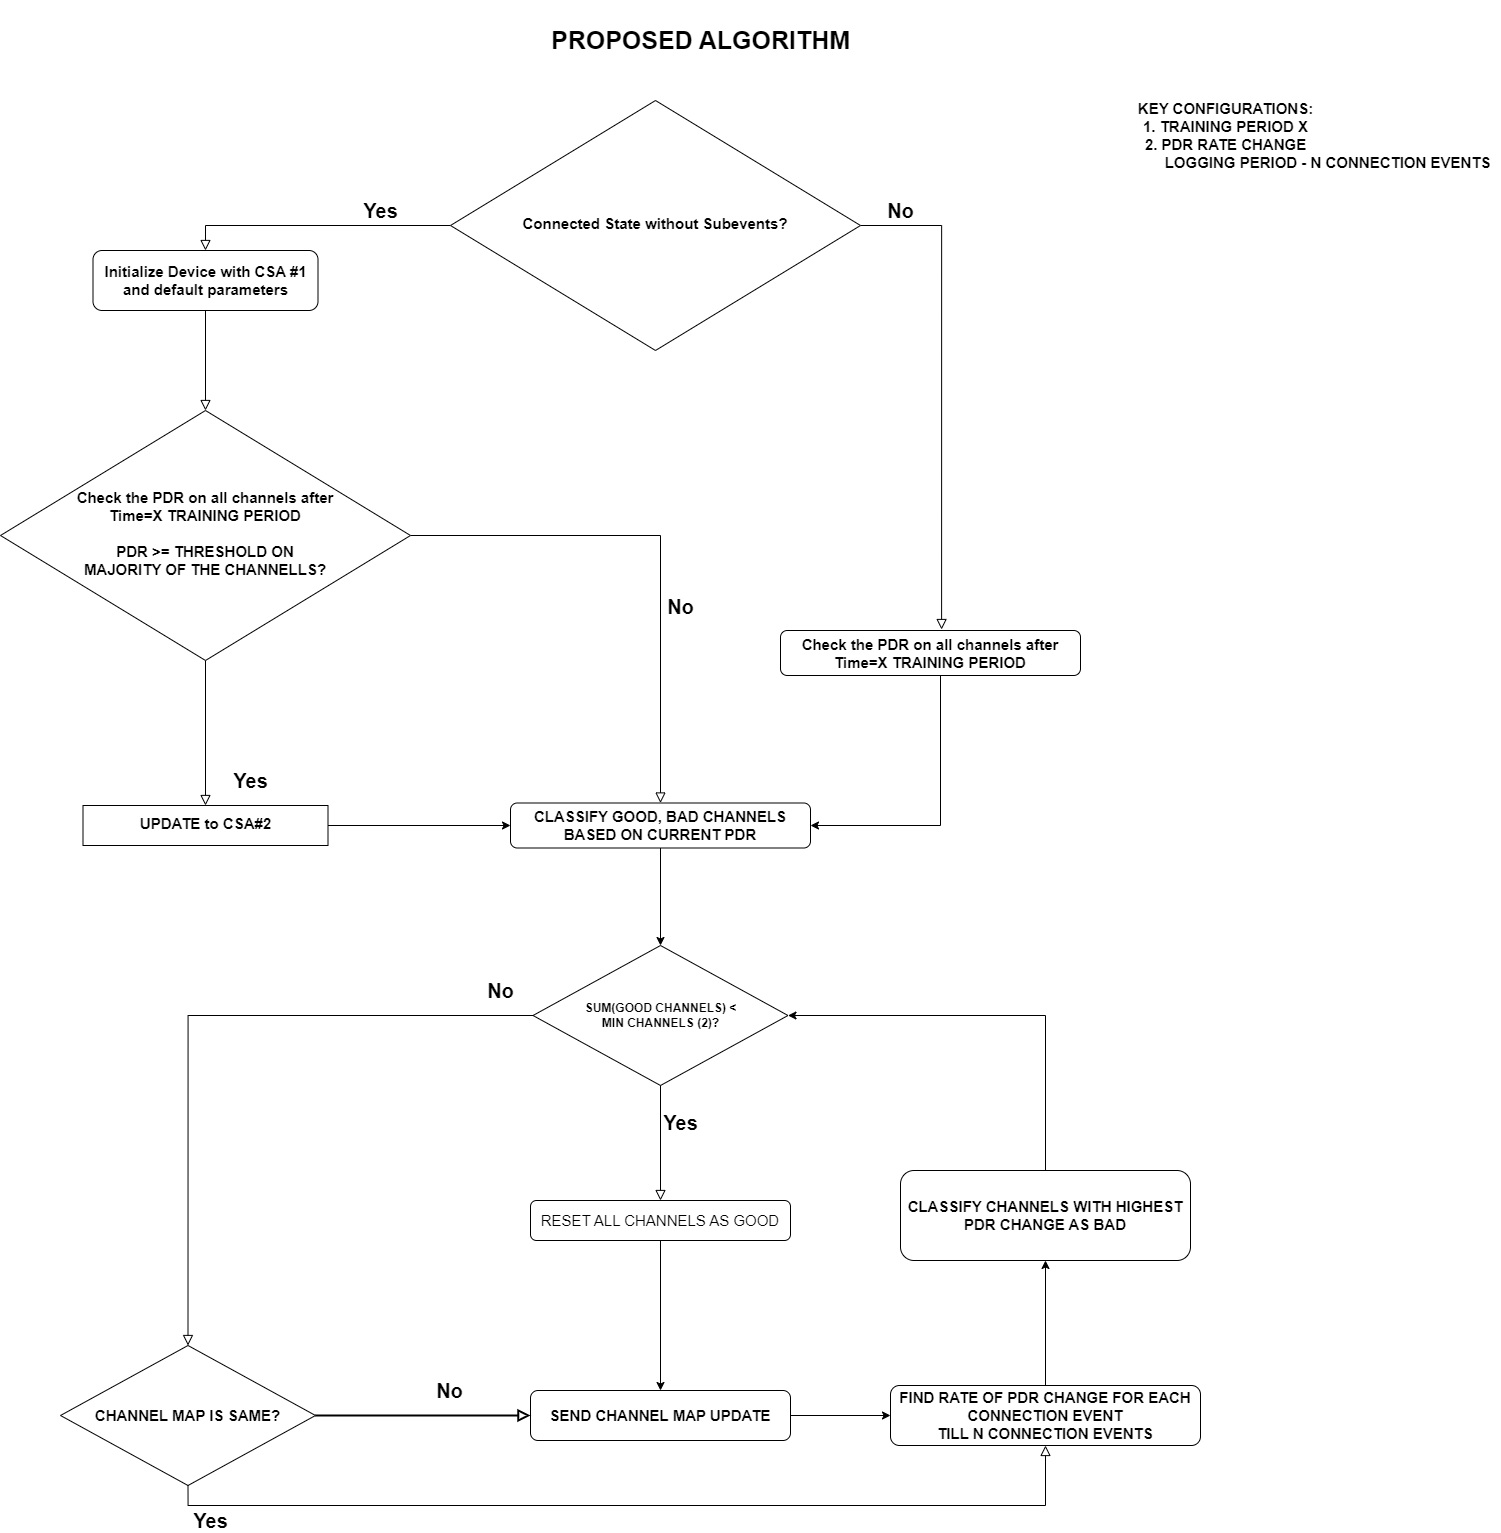

The diagram above was exported from draw.io. Its source (the exported page's mxGraphModel, read from the mxfile embedded in the PNG):
<mxGraphModel dx="2876" dy="2249" grid="1" gridSize="10" guides="1" tooltips="1" connect="1" arrows="1" fold="1" page="1" pageScale="1" pageWidth="827" pageHeight="1169" math="0" shadow="0">
  <root>
    <mxCell id="WIyWlLk6GJQsqaUBKTNV-0" />
    <mxCell id="WIyWlLk6GJQsqaUBKTNV-1" parent="WIyWlLk6GJQsqaUBKTNV-0" />
    <mxCell id="WIyWlLk6GJQsqaUBKTNV-2" value="" style="rounded=0;html=1;jettySize=auto;orthogonalLoop=1;fontSize=11;endArrow=block;endFill=0;endSize=8;strokeWidth=1;shadow=0;labelBackgroundColor=none;edgeStyle=orthogonalEdgeStyle;" parent="WIyWlLk6GJQsqaUBKTNV-1" source="WIyWlLk6GJQsqaUBKTNV-3" target="WIyWlLk6GJQsqaUBKTNV-6" edge="1">
      <mxGeometry relative="1" as="geometry" />
    </mxCell>
    <mxCell id="WIyWlLk6GJQsqaUBKTNV-3" value="&lt;font style=&quot;font-size: 15px;&quot;&gt;Initialize Device with CSA #1 and default parameters&lt;/font&gt;" style="rounded=1;whiteSpace=wrap;html=1;fontSize=15;glass=0;strokeWidth=1;shadow=0;fontStyle=1" parent="WIyWlLk6GJQsqaUBKTNV-1" vertex="1">
      <mxGeometry x="-247.5" y="-10" width="225" height="60" as="geometry" />
    </mxCell>
    <mxCell id="WIyWlLk6GJQsqaUBKTNV-4" value="Yes" style="rounded=0;html=1;jettySize=auto;orthogonalLoop=1;fontSize=20;endArrow=block;endFill=0;endSize=8;strokeWidth=1;shadow=0;labelBackgroundColor=none;edgeStyle=orthogonalEdgeStyle;fontStyle=1" parent="WIyWlLk6GJQsqaUBKTNV-1" source="WIyWlLk6GJQsqaUBKTNV-6" target="WIyWlLk6GJQsqaUBKTNV-10" edge="1">
      <mxGeometry x="0.6667" y="45" relative="1" as="geometry">
        <mxPoint y="-1" as="offset" />
      </mxGeometry>
    </mxCell>
    <mxCell id="WIyWlLk6GJQsqaUBKTNV-5" value="No" style="edgeStyle=orthogonalEdgeStyle;rounded=0;html=1;jettySize=auto;orthogonalLoop=1;fontSize=20;endArrow=block;endFill=0;endSize=8;strokeWidth=1;shadow=0;labelBackgroundColor=none;fontStyle=1;entryX=0.5;entryY=0;entryDx=0;entryDy=0;" parent="WIyWlLk6GJQsqaUBKTNV-1" source="WIyWlLk6GJQsqaUBKTNV-6" target="KZiq4D70HgU1kvEMjOXb-24" edge="1">
      <mxGeometry x="0.2365" y="20" relative="1" as="geometry">
        <mxPoint y="1" as="offset" />
        <mxPoint x="420" y="260" as="targetPoint" />
      </mxGeometry>
    </mxCell>
    <mxCell id="WIyWlLk6GJQsqaUBKTNV-6" value="&lt;font style=&quot;font-size: 15px;&quot;&gt;&lt;b&gt;Check the PDR on all channels after &lt;br&gt;Time=X TRAINING PERIOD&lt;br style=&quot;&quot;&gt;&lt;br style=&quot;&quot;&gt;PDR &amp;gt;= THRESHOLD ON &lt;br&gt;MAJORITY OF THE CHANNELLS?&lt;/b&gt;&lt;/font&gt;" style="rhombus;whiteSpace=wrap;html=1;shadow=0;fontFamily=Helvetica;fontSize=15;align=center;strokeWidth=1;spacing=6;spacingTop=-4;" parent="WIyWlLk6GJQsqaUBKTNV-1" vertex="1">
      <mxGeometry x="-340" y="150" width="410" height="250" as="geometry" />
    </mxCell>
    <mxCell id="KZiq4D70HgU1kvEMjOXb-26" style="edgeStyle=orthogonalEdgeStyle;rounded=0;orthogonalLoop=1;jettySize=auto;html=1;entryX=0;entryY=0.5;entryDx=0;entryDy=0;" parent="WIyWlLk6GJQsqaUBKTNV-1" source="WIyWlLk6GJQsqaUBKTNV-10" target="KZiq4D70HgU1kvEMjOXb-24" edge="1">
      <mxGeometry relative="1" as="geometry" />
    </mxCell>
    <mxCell id="WIyWlLk6GJQsqaUBKTNV-10" value="UPDATE to CSA#2" style="rectangle;whiteSpace=wrap;html=1;shadow=0;fontFamily=Helvetica;fontSize=15;align=center;strokeWidth=1;spacing=6;spacingTop=-4;fontStyle=1" parent="WIyWlLk6GJQsqaUBKTNV-1" vertex="1">
      <mxGeometry x="-257.5" y="545" width="245" height="40" as="geometry" />
    </mxCell>
    <mxCell id="KZiq4D70HgU1kvEMjOXb-21" value="&lt;b style=&quot;font-size: 15px;&quot;&gt;KEY CONFIGURATIONS:&lt;br style=&quot;font-size: 15px;&quot;&gt;1. TRAINING PERIOD X&lt;br style=&quot;font-size: 15px;&quot;&gt;2. PDR RATE CHANGE &lt;br style=&quot;font-size: 15px;&quot;&gt;&amp;nbsp; &amp;nbsp; &amp;nbsp; &amp;nbsp; &amp;nbsp; &amp;nbsp; &amp;nbsp; &amp;nbsp; &amp;nbsp; &amp;nbsp; &amp;nbsp; &amp;nbsp; &amp;nbsp; &amp;nbsp; &amp;nbsp; &amp;nbsp; &amp;nbsp; &amp;nbsp; &amp;nbsp; &amp;nbsp; &amp;nbsp; &amp;nbsp; &amp;nbsp; &amp;nbsp; &amp;nbsp;LOGGING PERIOD - N CONNECTION EVENTS&lt;/b&gt;" style="text;html=1;align=center;verticalAlign=middle;resizable=0;points=[];autosize=1;strokeColor=none;fillColor=none;fontSize=15;" parent="WIyWlLk6GJQsqaUBKTNV-1" vertex="1">
      <mxGeometry x="610" y="-170" width="550" height="90" as="geometry" />
    </mxCell>
    <mxCell id="KZiq4D70HgU1kvEMjOXb-22" value="&lt;h1&gt;&lt;b&gt;&lt;font style=&quot;font-size: 25px;&quot;&gt;PROPOSED ALGORITHM&lt;/font&gt;&lt;/b&gt;&lt;/h1&gt;" style="text;html=1;align=center;verticalAlign=middle;resizable=0;points=[];autosize=1;strokeColor=none;fillColor=none;" parent="WIyWlLk6GJQsqaUBKTNV-1" vertex="1">
      <mxGeometry x="200" y="-260" width="320" height="80" as="geometry" />
    </mxCell>
    <mxCell id="KZiq4D70HgU1kvEMjOXb-39" style="edgeStyle=orthogonalEdgeStyle;rounded=0;orthogonalLoop=1;jettySize=auto;html=1;entryX=0.5;entryY=0;entryDx=0;entryDy=0;" parent="WIyWlLk6GJQsqaUBKTNV-1" source="KZiq4D70HgU1kvEMjOXb-24" target="KZiq4D70HgU1kvEMjOXb-34" edge="1">
      <mxGeometry relative="1" as="geometry" />
    </mxCell>
    <mxCell id="KZiq4D70HgU1kvEMjOXb-24" value="&lt;b&gt;CLASSIFY GOOD, BAD CHANNELS BASED ON CURRENT PDR&lt;/b&gt;" style="rounded=1;whiteSpace=wrap;html=1;fontSize=15;glass=0;strokeWidth=1;shadow=0;" parent="WIyWlLk6GJQsqaUBKTNV-1" vertex="1">
      <mxGeometry x="170" y="542.5" width="300" height="45" as="geometry" />
    </mxCell>
    <mxCell id="KZiq4D70HgU1kvEMjOXb-44" style="edgeStyle=orthogonalEdgeStyle;rounded=0;orthogonalLoop=1;jettySize=auto;html=1;entryX=0.5;entryY=1;entryDx=0;entryDy=0;" parent="WIyWlLk6GJQsqaUBKTNV-1" source="KZiq4D70HgU1kvEMjOXb-29" target="KZiq4D70HgU1kvEMjOXb-31" edge="1">
      <mxGeometry relative="1" as="geometry" />
    </mxCell>
    <mxCell id="KZiq4D70HgU1kvEMjOXb-29" value="FIND RATE OF PDR CHANGE FOR EACH CONNECTION EVENT&lt;br style=&quot;font-size: 15px;&quot;&gt;TILL N CONNECTION EVENTS" style="rounded=1;whiteSpace=wrap;html=1;fontSize=15;glass=0;strokeWidth=1;shadow=0;fontStyle=1" parent="WIyWlLk6GJQsqaUBKTNV-1" vertex="1">
      <mxGeometry x="550" y="1125" width="310" height="60" as="geometry" />
    </mxCell>
    <mxCell id="KZiq4D70HgU1kvEMjOXb-45" style="edgeStyle=orthogonalEdgeStyle;rounded=0;orthogonalLoop=1;jettySize=auto;html=1;entryX=1;entryY=0.5;entryDx=0;entryDy=0;exitX=0.5;exitY=0;exitDx=0;exitDy=0;" parent="WIyWlLk6GJQsqaUBKTNV-1" source="KZiq4D70HgU1kvEMjOXb-31" target="KZiq4D70HgU1kvEMjOXb-34" edge="1">
      <mxGeometry relative="1" as="geometry" />
    </mxCell>
    <mxCell id="KZiq4D70HgU1kvEMjOXb-31" value="&lt;b&gt;CLASSIFY CHANNELS WITH HIGHEST PDR CHANGE AS BAD&lt;/b&gt;" style="rounded=1;whiteSpace=wrap;html=1;fontSize=15;glass=0;strokeWidth=1;shadow=0;" parent="WIyWlLk6GJQsqaUBKTNV-1" vertex="1">
      <mxGeometry x="560" y="910" width="290" height="90" as="geometry" />
    </mxCell>
    <mxCell id="KZiq4D70HgU1kvEMjOXb-34" value="SUM(GOOD CHANNELS) &amp;lt; &lt;br&gt;MIN CHANNELS (2)?" style="rhombus;whiteSpace=wrap;html=1;fontStyle=1" parent="WIyWlLk6GJQsqaUBKTNV-1" vertex="1">
      <mxGeometry x="192.5" y="685" width="255" height="140" as="geometry" />
    </mxCell>
    <mxCell id="KZiq4D70HgU1kvEMjOXb-35" style="edgeStyle=orthogonalEdgeStyle;rounded=0;orthogonalLoop=1;jettySize=auto;html=1;" parent="WIyWlLk6GJQsqaUBKTNV-1" source="KZiq4D70HgU1kvEMjOXb-36" target="KZiq4D70HgU1kvEMjOXb-40" edge="1">
      <mxGeometry relative="1" as="geometry">
        <mxPoint x="310" y="1055" as="targetPoint" />
      </mxGeometry>
    </mxCell>
    <mxCell id="KZiq4D70HgU1kvEMjOXb-36" value="&lt;font style=&quot;font-size: 15px;&quot;&gt;RESET ALL CHANNELS AS GOOD&lt;/font&gt;" style="rounded=1;whiteSpace=wrap;html=1;fontSize=15;glass=0;strokeWidth=1;shadow=0;" parent="WIyWlLk6GJQsqaUBKTNV-1" vertex="1">
      <mxGeometry x="190" y="940" width="260" height="40" as="geometry" />
    </mxCell>
    <mxCell id="KZiq4D70HgU1kvEMjOXb-37" value="Yes" style="rounded=0;html=1;jettySize=auto;orthogonalLoop=1;fontSize=20;endArrow=block;endFill=0;endSize=8;strokeWidth=1;shadow=0;labelBackgroundColor=none;edgeStyle=orthogonalEdgeStyle;exitX=0.5;exitY=1;exitDx=0;exitDy=0;entryX=0.5;entryY=0;entryDx=0;entryDy=0;fontStyle=1" parent="WIyWlLk6GJQsqaUBKTNV-1" source="KZiq4D70HgU1kvEMjOXb-34" target="KZiq4D70HgU1kvEMjOXb-36" edge="1">
      <mxGeometry x="-0.3636" y="20" relative="1" as="geometry">
        <mxPoint as="offset" />
        <mxPoint x="57" y="105" as="sourcePoint" />
        <mxPoint x="330" y="875" as="targetPoint" />
      </mxGeometry>
    </mxCell>
    <mxCell id="KZiq4D70HgU1kvEMjOXb-38" value="No" style="edgeStyle=orthogonalEdgeStyle;rounded=0;html=1;jettySize=auto;orthogonalLoop=1;fontSize=20;endArrow=block;endFill=0;endSize=8;strokeWidth=1;shadow=0;labelBackgroundColor=none;exitX=0;exitY=0.5;exitDx=0;exitDy=0;entryX=0.5;entryY=0;entryDx=0;entryDy=0;fontStyle=1" parent="WIyWlLk6GJQsqaUBKTNV-1" source="KZiq4D70HgU1kvEMjOXb-34" target="KZiq4D70HgU1kvEMjOXb-41" edge="1">
      <mxGeometry x="-0.9037" y="-25" relative="1" as="geometry">
        <mxPoint as="offset" />
        <mxPoint x="150" y="-60" as="sourcePoint" />
        <mxPoint x="200" y="1075" as="targetPoint" />
      </mxGeometry>
    </mxCell>
    <mxCell id="KZiq4D70HgU1kvEMjOXb-47" style="edgeStyle=orthogonalEdgeStyle;rounded=0;orthogonalLoop=1;jettySize=auto;html=1;entryX=0;entryY=0.5;entryDx=0;entryDy=0;" parent="WIyWlLk6GJQsqaUBKTNV-1" source="KZiq4D70HgU1kvEMjOXb-40" target="KZiq4D70HgU1kvEMjOXb-29" edge="1">
      <mxGeometry relative="1" as="geometry" />
    </mxCell>
    <mxCell id="KZiq4D70HgU1kvEMjOXb-40" value="&lt;font style=&quot;font-size: 15px;&quot;&gt;&lt;b&gt;SEND CHANNEL MAP UPDATE&lt;/b&gt;&lt;/font&gt;" style="rounded=1;whiteSpace=wrap;html=1;fontSize=12;glass=0;strokeWidth=1;shadow=0;" parent="WIyWlLk6GJQsqaUBKTNV-1" vertex="1">
      <mxGeometry x="190" y="1130" width="260" height="50" as="geometry" />
    </mxCell>
    <mxCell id="KZiq4D70HgU1kvEMjOXb-41" value="&lt;font style=&quot;font-size: 15px;&quot;&gt;CHANNEL MAP IS SAME?&lt;/font&gt;" style="rhombus;whiteSpace=wrap;html=1;fontStyle=1" parent="WIyWlLk6GJQsqaUBKTNV-1" vertex="1">
      <mxGeometry x="-280" y="1085" width="255" height="140" as="geometry" />
    </mxCell>
    <mxCell id="KZiq4D70HgU1kvEMjOXb-42" value="Yes" style="rounded=0;html=1;jettySize=auto;orthogonalLoop=1;fontSize=20;endArrow=block;endFill=0;endSize=8;strokeWidth=1;shadow=0;labelBackgroundColor=none;edgeStyle=orthogonalEdgeStyle;exitX=0.5;exitY=1;exitDx=0;exitDy=0;fontStyle=1;entryX=0.5;entryY=1;entryDx=0;entryDy=0;" parent="WIyWlLk6GJQsqaUBKTNV-1" source="KZiq4D70HgU1kvEMjOXb-41" target="KZiq4D70HgU1kvEMjOXb-29" edge="1">
      <mxGeometry x="-0.9095" y="-15" relative="1" as="geometry">
        <mxPoint as="offset" />
        <mxPoint x="-303.09" y="589" as="sourcePoint" />
        <mxPoint x="870" y="1640" as="targetPoint" />
      </mxGeometry>
    </mxCell>
    <mxCell id="KZiq4D70HgU1kvEMjOXb-43" value="No" style="edgeStyle=orthogonalEdgeStyle;rounded=0;html=1;jettySize=auto;orthogonalLoop=1;fontSize=20;endArrow=block;endFill=0;endSize=8;strokeWidth=2;shadow=0;labelBackgroundColor=none;exitX=1;exitY=0.5;exitDx=0;exitDy=0;fontStyle=1;entryX=0;entryY=0.5;entryDx=0;entryDy=0;" parent="WIyWlLk6GJQsqaUBKTNV-1" source="KZiq4D70HgU1kvEMjOXb-41" target="KZiq4D70HgU1kvEMjOXb-40" edge="1">
      <mxGeometry x="0.2386" y="25" relative="1" as="geometry">
        <mxPoint x="1" as="offset" />
        <mxPoint x="-210.08999999999997" y="424" as="sourcePoint" />
        <mxPoint x="170" y="1280" as="targetPoint" />
      </mxGeometry>
    </mxCell>
    <mxCell id="jVOcgjGR4NJIE1q7o7gd-3" value="Yes" style="rounded=0;html=1;jettySize=auto;orthogonalLoop=1;fontSize=20;endArrow=block;endFill=0;endSize=8;strokeWidth=1;shadow=0;labelBackgroundColor=none;edgeStyle=orthogonalEdgeStyle;fontStyle=1;exitX=0;exitY=0.5;exitDx=0;exitDy=0;entryX=0.5;entryY=0;entryDx=0;entryDy=0;" edge="1" parent="WIyWlLk6GJQsqaUBKTNV-1" source="jVOcgjGR4NJIE1q7o7gd-5" target="WIyWlLk6GJQsqaUBKTNV-3">
      <mxGeometry x="-0.4815" y="-15" relative="1" as="geometry">
        <mxPoint as="offset" />
        <mxPoint x="315" y="235" as="targetPoint" />
      </mxGeometry>
    </mxCell>
    <mxCell id="jVOcgjGR4NJIE1q7o7gd-4" value="No" style="edgeStyle=orthogonalEdgeStyle;rounded=0;html=1;jettySize=auto;orthogonalLoop=1;fontSize=20;endArrow=block;endFill=0;endSize=8;strokeWidth=1;shadow=0;labelBackgroundColor=none;fontStyle=1;entryX=0.537;entryY=-0.022;entryDx=0;entryDy=0;entryPerimeter=0;exitX=1;exitY=0.5;exitDx=0;exitDy=0;" edge="1" parent="WIyWlLk6GJQsqaUBKTNV-1" source="jVOcgjGR4NJIE1q7o7gd-5" target="jVOcgjGR4NJIE1q7o7gd-7">
      <mxGeometry x="-0.8351" y="15" relative="1" as="geometry">
        <mxPoint as="offset" />
        <mxPoint x="600" y="350" as="targetPoint" />
      </mxGeometry>
    </mxCell>
    <mxCell id="jVOcgjGR4NJIE1q7o7gd-5" value="&lt;b&gt;Connected State without Subevents?&lt;/b&gt;" style="rhombus;whiteSpace=wrap;html=1;shadow=0;fontFamily=Helvetica;fontSize=15;align=center;strokeWidth=1;spacing=6;spacingTop=-4;" vertex="1" parent="WIyWlLk6GJQsqaUBKTNV-1">
      <mxGeometry x="110" y="-160" width="410" height="250" as="geometry" />
    </mxCell>
    <mxCell id="jVOcgjGR4NJIE1q7o7gd-8" style="edgeStyle=orthogonalEdgeStyle;rounded=0;orthogonalLoop=1;jettySize=auto;html=1;entryX=1;entryY=0.5;entryDx=0;entryDy=0;" edge="1" parent="WIyWlLk6GJQsqaUBKTNV-1" source="jVOcgjGR4NJIE1q7o7gd-7" target="KZiq4D70HgU1kvEMjOXb-24">
      <mxGeometry relative="1" as="geometry">
        <Array as="points">
          <mxPoint x="600" y="565" />
        </Array>
      </mxGeometry>
    </mxCell>
    <mxCell id="jVOcgjGR4NJIE1q7o7gd-7" value="&lt;b style=&quot;border-color: var(--border-color);&quot;&gt;Check the PDR on all channels after&lt;br style=&quot;border-color: var(--border-color);&quot;&gt;Time=X TRAINING PERIOD&lt;/b&gt;" style="rounded=1;whiteSpace=wrap;html=1;fontSize=15;glass=0;strokeWidth=1;shadow=0;" vertex="1" parent="WIyWlLk6GJQsqaUBKTNV-1">
      <mxGeometry x="440" y="370" width="300" height="45" as="geometry" />
    </mxCell>
  </root>
</mxGraphModel>